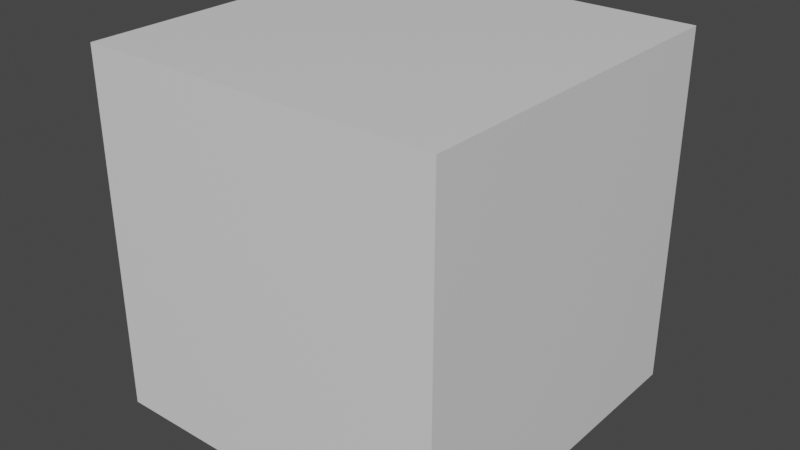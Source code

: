# Source: def_cube_new_blender.blend  (saved by Blender 2.92.15; exported with 4.5.12 LTS)
import bpy
from mathutils import Matrix  # noqa: F401  (used for matrix-valued properties, if any)

bpy.ops.wm.read_factory_settings(use_empty=True)
scene = bpy.context.scene
scene.name = 'Scene'

# ---- collections
col_collection = bpy.data.collections.new('Collection'); scene.collection.children.link(col_collection)

# ---- materials (node trees are filled in below, after node groups)
mat_material = bpy.data.materials.new('Material')
mat_material.alpha_threshold = 0.0
mat_material.use_transparent_shadow = False
mat_material.line_color = (0.0, 0.0, 0.0, 1.0)

# ---- material node trees
mat_material.use_nodes = True; mat_material.node_tree.nodes.clear()
_N = mat_material.node_tree.nodes; _L = mat_material.node_tree.links
n0 = _N.new('ShaderNodeOutputMaterial'); n0.name = 'Material Output'; n0.location = (300, 300)
n1 = _N.new('ShaderNodeBsdfPrincipled'); n1.name = 'Principled BSDF'; n1.location = (10, 300)
n1.distribution = 'GGX'
n1.subsurface_method = 'BURLEY'
n1.inputs[2].default_value = 0.4
n1.inputs[3].default_value = 1.45
n1.inputs[27].default_value = (0.0, 0.0, 0.0, 1.0)
n1.inputs[28].default_value = 1.0
_L.new(n1.outputs[0], n0.inputs[0])
n0.is_active_output = True

# ---- world
world_world = bpy.data.worlds.new('World'); scene.world = world_world
world_world.use_nodes = True; world_world.node_tree.nodes.clear()
_N = world_world.node_tree.nodes; _L = world_world.node_tree.links
n0 = _N.new('ShaderNodeOutputWorld'); n0.name = 'World Output'; n0.location = (300, 300)
n1 = _N.new('ShaderNodeBackground'); n1.name = 'Background'; n1.location = (10, 300)
n1.inputs[0].default_value = (0.05088, 0.05088, 0.05088, 1.0)
_L.new(n1.outputs[0], n0.inputs[0])
n0.is_active_output = True
world_world.color = (0.05088, 0.05088, 0.05088)
world_world.use_sun_shadow = False
world_world.sun_shadow_jitter_overblur = 0.0

# ---- meshes
me_cube = bpy.data.meshes.new('Cube')
me_cube.from_pydata([(1.0, 1.0, 1.0), (1.0, 1.0, -1.0), (1.0, -1.0, 1.0), (1.0, -1.0, -1.0), (-1.0, 1.0, 1.0), (-1.0, 1.0, -1.0), (-1.0, -1.0, 1.0), (-1.0, -1.0, -1.0)], [], [(0, 4, 6, 2), (3, 2, 6, 7), (7, 6, 4, 5), (5, 1, 3, 7), (1, 0, 2, 3), (5, 4, 0, 1)])
_uv = me_cube.uv_layers.new(name='UVMap')
_uv.uv.foreach_set('vector', [0.625, 0.5, 0.875, 0.5, 0.875, 0.75, 0.625, 0.75, 0.375, 0.75, 0.625, 0.75, 0.625, 1.0, 0.375, 1.0, 0.375, 0.0, 0.625, 0.0, 0.625, 0.25, 0.375, 0.25, 0.125, 0.5, 0.375, 0.5, 0.375, 0.75, 0.125, 0.75, 0.375, 0.5, 0.625, 0.5, 0.625, 0.75, 0.375, 0.75, 0.375, 0.25, 0.625, 0.25, 0.625, 0.5, 0.375, 0.5])
me_cube.materials.append(mat_material)
me_cube.use_remesh_preserve_volume = False
me_cube.use_remesh_preserve_attributes = False
me_cube.use_mirror_vertex_groups = False
me_cube.update()

# ---- objects
ob_cube = bpy.data.objects.new('Cube', me_cube)

# ---- transforms, parenting, visibility, modifiers, constraints
ob_cube.location = (0.0, 0.0, 0.0)
ob_cube.lock_rotations_4d = False
ob_cube.empty_display_type = 'ARROWS'
ob_cube.lineart.crease_threshold = 0.0

# ---- collection membership
col_collection.objects.link(ob_cube)

# ---- scene / render settings (as saved in the file)
scene.frame_start = 1; scene.frame_end = 250; scene.frame_set(1)
scene.render.engine = 'BLENDER_EEVEE_NEXT'
scene.cycles.use_denoising = False
scene.cycles.samples = 128
scene.cycles.sampling_pattern = 'TABULATED_SOBOL'
scene.cycles.use_adaptive_sampling = False
scene.cycles.use_light_tree = False
scene.view_settings.view_transform = 'Filmic'
bpy.context.view_layer.update()

# ---- added for rendering (the .blend has no active camera and no usable light): camera, sun
cam_auto = bpy.data.cameras.new('AutoCamera')
cam_auto.lens = 50.0
cam_auto.sensor_width = 36.0
cam_auto.clip_end = 1000.0
ob_auto_camera = bpy.data.objects.new('AutoCamera', cam_auto)
scene.collection.objects.link(ob_auto_camera)
ob_auto_camera.location = (3.20507, -3.84609, 2.56406)
ob_auto_camera.rotation_euler = (1.09748, -7.21219e-08, 0.694738)
scene.camera = ob_auto_camera
light_auto_sun = bpy.data.lights.new('AutoSun', 'SUN')
light_auto_sun.energy = 3.0
light_auto_sun.angle = 0.0523599
ob_auto_sun = bpy.data.objects.new('AutoSun', light_auto_sun)
scene.collection.objects.link(ob_auto_sun)
ob_auto_sun.rotation_euler = (0.872665, 0.174533, 0.523599)
bpy.context.view_layer.update()
